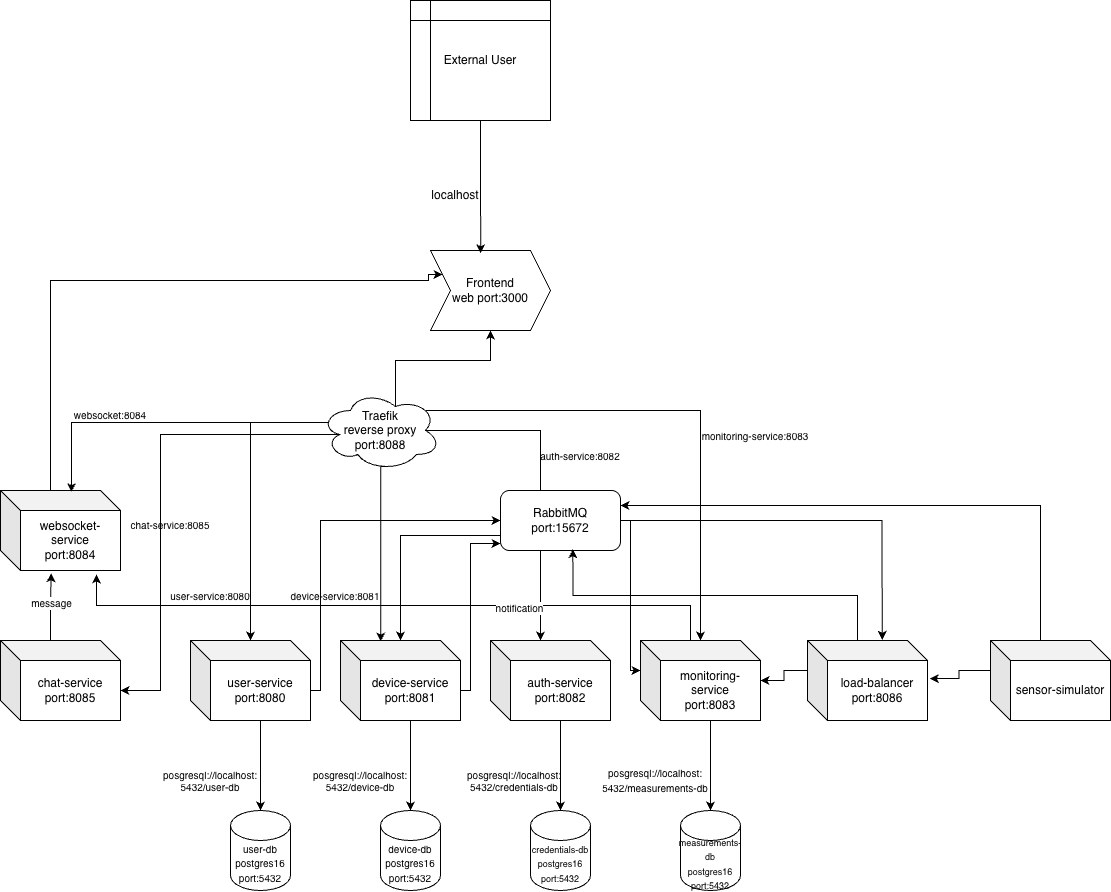

The diagram above was exported from draw.io. Its source (the exported page's mxGraphModel, read from the mxfile embedded in the PNG):
<mxGraphModel dx="1975" dy="1849" grid="1" gridSize="10" guides="1" tooltips="1" connect="1" arrows="1" fold="1" page="1" pageScale="1" pageWidth="827" pageHeight="1169" math="0" shadow="0">
  <root>
    <mxCell id="0" />
    <mxCell id="1" parent="0" />
    <mxCell id="KqqueSFHCWyQvhtZkZnb-35" edge="1" parent="1" source="KqqueSFHCWyQvhtZkZnb-28" style="edgeStyle=orthogonalEdgeStyle;rounded=0;orthogonalLoop=1;jettySize=auto;html=1;exitX=0.875;exitY=0.5;exitDx=0;exitDy=0;exitPerimeter=0;entryX=0;entryY=0;entryDx=50;entryDy=0;entryPerimeter=0;" target="KqqueSFHCWyQvhtZkZnb-3">
      <mxGeometry relative="1" as="geometry" />
    </mxCell>
    <mxCell id="KqqueSFHCWyQvhtZkZnb-10" edge="1" parent="1" source="KqqueSFHCWyQvhtZkZnb-1" style="edgeStyle=orthogonalEdgeStyle;rounded=0;orthogonalLoop=1;jettySize=auto;html=1;exitX=0;exitY=0;exitDx=70;exitDy=80;exitPerimeter=0;" target="KqqueSFHCWyQvhtZkZnb-6">
      <mxGeometry relative="1" as="geometry" />
    </mxCell>
    <mxCell id="KqqueSFHCWyQvhtZkZnb-23" edge="1" parent="1" source="KqqueSFHCWyQvhtZkZnb-1" style="edgeStyle=orthogonalEdgeStyle;rounded=0;orthogonalLoop=1;jettySize=auto;html=1;exitX=0;exitY=0;exitDx=120;exitDy=50;exitPerimeter=0;entryX=0;entryY=0.5;entryDx=0;entryDy=0;" target="KqqueSFHCWyQvhtZkZnb-22">
      <mxGeometry relative="1" as="geometry">
        <Array as="points">
          <mxPoint x="220" y="290" />
          <mxPoint x="220" y="120" />
        </Array>
      </mxGeometry>
    </mxCell>
    <mxCell id="KqqueSFHCWyQvhtZkZnb-1" parent="1" style="shape=cube;whiteSpace=wrap;html=1;boundedLbl=1;backgroundOutline=1;darkOpacity=0.05;darkOpacity2=0.1;" value="user-service&lt;div&gt;port:8080&lt;/div&gt;" vertex="1">
      <mxGeometry height="80" width="120" x="90" y="240" as="geometry" />
    </mxCell>
    <mxCell id="KqqueSFHCWyQvhtZkZnb-2" parent="1" style="shape=cube;whiteSpace=wrap;html=1;boundedLbl=1;backgroundOutline=1;darkOpacity=0.05;darkOpacity2=0.1;" value="device-service&lt;div&gt;port:8081&lt;/div&gt;" vertex="1">
      <mxGeometry height="80" width="120" x="240" y="240" as="geometry" />
    </mxCell>
    <mxCell id="KqqueSFHCWyQvhtZkZnb-3" parent="1" style="shape=cube;whiteSpace=wrap;html=1;boundedLbl=1;backgroundOutline=1;darkOpacity=0.05;darkOpacity2=0.1;" value="auth-service&lt;div&gt;port:8082&lt;/div&gt;" vertex="1">
      <mxGeometry height="80" width="120" x="390" y="240" as="geometry" />
    </mxCell>
    <mxCell id="KqqueSFHCWyQvhtZkZnb-14" edge="1" parent="1" source="KqqueSFHCWyQvhtZkZnb-4" style="edgeStyle=orthogonalEdgeStyle;rounded=0;orthogonalLoop=1;jettySize=auto;html=1;exitX=0;exitY=0;exitDx=70;exitDy=80;exitPerimeter=0;" target="KqqueSFHCWyQvhtZkZnb-9">
      <mxGeometry relative="1" as="geometry" />
    </mxCell>
    <mxCell id="KqqueSFHCWyQvhtZkZnb-4" parent="1" style="shape=cube;whiteSpace=wrap;html=1;boundedLbl=1;backgroundOutline=1;darkOpacity=0.05;darkOpacity2=0.1;" value="monitoring-service&lt;div&gt;port:8083&lt;/div&gt;" vertex="1">
      <mxGeometry height="80" width="120" x="540" y="240" as="geometry" />
    </mxCell>
    <mxCell id="KqqueSFHCWyQvhtZkZnb-26" edge="1" parent="1" source="KqqueSFHCWyQvhtZkZnb-5" style="edgeStyle=orthogonalEdgeStyle;rounded=0;orthogonalLoop=1;jettySize=auto;html=1;exitX=0;exitY=0;exitDx=50;exitDy=0;exitPerimeter=0;entryX=1;entryY=0.25;entryDx=0;entryDy=0;" target="KqqueSFHCWyQvhtZkZnb-22">
      <mxGeometry relative="1" as="geometry" />
    </mxCell>
    <mxCell id="KqqueSFHCWyQvhtZkZnb-5" parent="1" style="shape=cube;whiteSpace=wrap;html=1;boundedLbl=1;backgroundOutline=1;darkOpacity=0.05;darkOpacity2=0.1;" value="sensor-simulator" vertex="1">
      <mxGeometry height="80" width="120" x="890" y="240" as="geometry" />
    </mxCell>
    <mxCell id="KqqueSFHCWyQvhtZkZnb-6" parent="1" style="shape=cylinder3;whiteSpace=wrap;html=1;boundedLbl=1;backgroundOutline=1;size=15;" value="&lt;font style=&quot;font-size: 10px;&quot;&gt;user-db&lt;/font&gt;&lt;div&gt;&lt;font style=&quot;font-size: 10px;&quot;&gt;postgres16&lt;/font&gt;&lt;/div&gt;&lt;div&gt;&lt;font style=&quot;font-size: 10px;&quot;&gt;port:5432&lt;/font&gt;&lt;/div&gt;" vertex="1">
      <mxGeometry height="80" width="60" x="130" y="410" as="geometry" />
    </mxCell>
    <mxCell id="KqqueSFHCWyQvhtZkZnb-7" parent="1" style="shape=cylinder3;whiteSpace=wrap;html=1;boundedLbl=1;backgroundOutline=1;size=15;" value="&lt;font style=&quot;font-size: 10px;&quot;&gt;device-db&lt;/font&gt;&lt;div&gt;&lt;font style=&quot;font-size: 10px;&quot;&gt;postgres16&lt;/font&gt;&lt;/div&gt;&lt;div&gt;&lt;font style=&quot;font-size: 10px;&quot;&gt;port:5432&lt;/font&gt;&lt;/div&gt;" vertex="1">
      <mxGeometry height="80" width="60" x="280" y="410" as="geometry" />
    </mxCell>
    <mxCell id="KqqueSFHCWyQvhtZkZnb-8" parent="1" style="shape=cylinder3;whiteSpace=wrap;html=1;boundedLbl=1;backgroundOutline=1;size=15;" value="&lt;font style=&quot;font-size: 9px;&quot;&gt;credentials-db&lt;/font&gt;&lt;div&gt;&lt;font style=&quot;font-size: 9px;&quot;&gt;postgres16&lt;/font&gt;&lt;/div&gt;&lt;div&gt;&lt;font style=&quot;font-size: 9px;&quot;&gt;port:5432&lt;/font&gt;&lt;/div&gt;" vertex="1">
      <mxGeometry height="80" width="60" x="430" y="410" as="geometry" />
    </mxCell>
    <mxCell id="KqqueSFHCWyQvhtZkZnb-9" parent="1" style="shape=cylinder3;whiteSpace=wrap;html=1;boundedLbl=1;backgroundOutline=1;size=15;" value="&lt;font style=&quot;font-size: 9px;&quot;&gt;measurements-db&lt;/font&gt;&lt;div&gt;&lt;font style=&quot;font-size: 9px;&quot;&gt;postgres16&lt;/font&gt;&lt;/div&gt;&lt;div&gt;&lt;font style=&quot;font-size: 9px;&quot;&gt;port:5432&lt;/font&gt;&lt;/div&gt;" vertex="1">
      <mxGeometry height="80" width="60" x="580" y="410" as="geometry" />
    </mxCell>
    <mxCell id="KqqueSFHCWyQvhtZkZnb-11" edge="1" parent="1" source="KqqueSFHCWyQvhtZkZnb-2" style="edgeStyle=orthogonalEdgeStyle;rounded=0;orthogonalLoop=1;jettySize=auto;html=1;exitX=0;exitY=0;exitDx=70;exitDy=80;exitPerimeter=0;entryX=0.5;entryY=0;entryDx=0;entryDy=0;entryPerimeter=0;" target="KqqueSFHCWyQvhtZkZnb-7">
      <mxGeometry relative="1" as="geometry" />
    </mxCell>
    <mxCell id="KqqueSFHCWyQvhtZkZnb-12" edge="1" parent="1" source="KqqueSFHCWyQvhtZkZnb-3" style="edgeStyle=orthogonalEdgeStyle;rounded=0;orthogonalLoop=1;jettySize=auto;html=1;exitX=0;exitY=0;exitDx=70;exitDy=80;exitPerimeter=0;entryX=0.5;entryY=0;entryDx=0;entryDy=0;entryPerimeter=0;" target="KqqueSFHCWyQvhtZkZnb-8">
      <mxGeometry relative="1" as="geometry" />
    </mxCell>
    <mxCell id="KqqueSFHCWyQvhtZkZnb-16" parent="1" style="text;html=1;whiteSpace=wrap;strokeColor=none;fillColor=none;align=center;verticalAlign=middle;rounded=0;autosize=1;resizable=0;fontSize=10;" value="posgresql://localhost:&lt;div&gt;5432/&lt;span style=&quot;background-color: transparent; color: light-dark(rgb(0, 0, 0), rgb(255, 255, 255));&quot;&gt;user-db&lt;/span&gt;&lt;/div&gt;" vertex="1">
      <mxGeometry height="40" width="120" x="50" y="360" as="geometry" />
    </mxCell>
    <mxCell id="KqqueSFHCWyQvhtZkZnb-19" parent="1" style="text;html=1;whiteSpace=wrap;strokeColor=none;fillColor=none;align=center;verticalAlign=middle;rounded=0;autosize=1;resizable=0;" value="&lt;font style=&quot;font-size: 10px;&quot;&gt;posgresql://localhost:&lt;/font&gt;&lt;div&gt;&lt;font style=&quot;font-size: 10px;&quot;&gt;5432/measurements&lt;span style=&quot;background-color: transparent; color: light-dark(rgb(0, 0, 0), rgb(255, 255, 255));&quot;&gt;-db&lt;/span&gt;&lt;/font&gt;&lt;/div&gt;" vertex="1">
      <mxGeometry height="40" width="130" x="490" y="360" as="geometry" />
    </mxCell>
    <mxCell id="KqqueSFHCWyQvhtZkZnb-20" parent="1" style="text;html=1;whiteSpace=wrap;strokeColor=none;fillColor=none;align=center;verticalAlign=middle;rounded=0;autosize=1;resizable=0;fontSize=10;" value="posgresql://localhost:&lt;div&gt;5432/credentials&lt;span style=&quot;background-color: transparent; color: light-dark(rgb(0, 0, 0), rgb(255, 255, 255));&quot;&gt;-db&lt;/span&gt;&lt;/div&gt;" vertex="1">
      <mxGeometry height="40" width="120" x="354" y="360" as="geometry" />
    </mxCell>
    <mxCell id="KqqueSFHCWyQvhtZkZnb-21" parent="1" style="text;html=1;whiteSpace=wrap;strokeColor=none;fillColor=none;align=center;verticalAlign=middle;rounded=0;autosize=1;resizable=0;fontSize=10;" value="posgresql://localhost:&lt;div&gt;5432/device&lt;span style=&quot;background-color: transparent; color: light-dark(rgb(0, 0, 0), rgb(255, 255, 255));&quot;&gt;-db&lt;/span&gt;&lt;/div&gt;" vertex="1">
      <mxGeometry height="40" width="120" x="200" y="360" as="geometry" />
    </mxCell>
    <mxCell id="KqqueSFHCWyQvhtZkZnb-27" edge="1" parent="1" source="KqqueSFHCWyQvhtZkZnb-22" style="edgeStyle=orthogonalEdgeStyle;rounded=0;orthogonalLoop=1;jettySize=auto;html=1;exitX=0;exitY=0.75;exitDx=0;exitDy=0;" target="KqqueSFHCWyQvhtZkZnb-2">
      <mxGeometry relative="1" as="geometry" />
    </mxCell>
    <mxCell id="KqqueSFHCWyQvhtZkZnb-22" parent="1" style="rounded=1;whiteSpace=wrap;html=1;" value="RabbitMQ&lt;div&gt;port:15672&lt;/div&gt;" vertex="1">
      <mxGeometry height="60" width="120" x="400" y="90" as="geometry" />
    </mxCell>
    <mxCell id="KqqueSFHCWyQvhtZkZnb-24" edge="1" parent="1" source="KqqueSFHCWyQvhtZkZnb-2" style="edgeStyle=orthogonalEdgeStyle;rounded=0;orthogonalLoop=1;jettySize=auto;html=1;exitX=0;exitY=0;exitDx=120;exitDy=50;exitPerimeter=0;">
      <mxGeometry relative="1" as="geometry">
        <Array as="points">
          <mxPoint x="370" y="290" />
          <mxPoint x="370" y="143" />
        </Array>
        <mxPoint x="400" y="143" as="targetPoint" />
      </mxGeometry>
    </mxCell>
    <mxCell id="KqqueSFHCWyQvhtZkZnb-25" edge="1" parent="1" source="KqqueSFHCWyQvhtZkZnb-22" style="edgeStyle=orthogonalEdgeStyle;rounded=0;orthogonalLoop=1;jettySize=auto;html=1;exitX=1;exitY=0.5;exitDx=0;exitDy=0;entryX=0;entryY=0;entryDx=0;entryDy=30;entryPerimeter=0;" target="KqqueSFHCWyQvhtZkZnb-4">
      <mxGeometry relative="1" as="geometry">
        <Array as="points">
          <mxPoint x="530" y="120" />
          <mxPoint x="530" y="270" />
        </Array>
      </mxGeometry>
    </mxCell>
    <mxCell id="KqqueSFHCWyQvhtZkZnb-29" edge="1" parent="1" source="KqqueSFHCWyQvhtZkZnb-28" style="edgeStyle=orthogonalEdgeStyle;rounded=0;orthogonalLoop=1;jettySize=auto;html=1;exitX=0.07;exitY=0.4;exitDx=0;exitDy=0;exitPerimeter=0;" target="KqqueSFHCWyQvhtZkZnb-1">
      <mxGeometry relative="1" as="geometry" />
    </mxCell>
    <mxCell id="KqqueSFHCWyQvhtZkZnb-38" edge="1" parent="1" source="KqqueSFHCWyQvhtZkZnb-28" style="edgeStyle=orthogonalEdgeStyle;rounded=0;orthogonalLoop=1;jettySize=auto;html=1;exitX=0.88;exitY=0.25;exitDx=0;exitDy=0;exitPerimeter=0;" target="KqqueSFHCWyQvhtZkZnb-4">
      <mxGeometry relative="1" as="geometry" />
    </mxCell>
    <mxCell id="KqqueSFHCWyQvhtZkZnb-41" edge="1" parent="1" source="KqqueSFHCWyQvhtZkZnb-28" style="edgeStyle=orthogonalEdgeStyle;rounded=0;orthogonalLoop=1;jettySize=auto;html=1;exitX=0.625;exitY=0.2;exitDx=0;exitDy=0;exitPerimeter=0;entryX=0.5;entryY=1;entryDx=0;entryDy=0;" target="KqqueSFHCWyQvhtZkZnb-40">
      <mxGeometry relative="1" as="geometry" />
    </mxCell>
    <mxCell id="KqqueSFHCWyQvhtZkZnb-28" parent="1" style="ellipse;shape=cloud;whiteSpace=wrap;html=1;" value="Traefik&lt;div&gt;reverse proxy&lt;/div&gt;&lt;div&gt;port:8088&lt;/div&gt;" vertex="1">
      <mxGeometry height="80" width="120" x="220" y="-10" as="geometry" />
    </mxCell>
    <mxCell id="KqqueSFHCWyQvhtZkZnb-30" parent="1" style="text;html=1;whiteSpace=wrap;strokeColor=none;fillColor=none;align=center;verticalAlign=middle;rounded=0;autosize=1;resizable=0;fontSize=10;" value="user-service:8080" vertex="1">
      <mxGeometry height="30" width="100" x="60" y="180" as="geometry" />
    </mxCell>
    <mxCell id="KqqueSFHCWyQvhtZkZnb-31" parent="1" style="text;html=1;whiteSpace=wrap;strokeColor=none;fillColor=none;align=center;verticalAlign=middle;rounded=0;autosize=1;resizable=0;fontSize=10;" value="device-service:8081" vertex="1">
      <mxGeometry height="30" width="110" x="180" y="180" as="geometry" />
    </mxCell>
    <mxCell id="KqqueSFHCWyQvhtZkZnb-33" edge="1" parent="1" source="KqqueSFHCWyQvhtZkZnb-28" style="edgeStyle=orthogonalEdgeStyle;rounded=0;orthogonalLoop=1;jettySize=auto;html=1;exitX=0.55;exitY=0.95;exitDx=0;exitDy=0;exitPerimeter=0;entryX=0.335;entryY=0.013;entryDx=0;entryDy=0;entryPerimeter=0;" target="KqqueSFHCWyQvhtZkZnb-2">
      <mxGeometry relative="1" as="geometry">
        <Array as="points">
          <mxPoint x="280" y="66" />
        </Array>
      </mxGeometry>
    </mxCell>
    <mxCell id="KqqueSFHCWyQvhtZkZnb-37" parent="1" style="text;html=1;whiteSpace=wrap;strokeColor=none;fillColor=none;align=center;verticalAlign=middle;rounded=0;autosize=1;resizable=0;fontSize=10;" value="auth-service:8082" vertex="1">
      <mxGeometry height="30" width="100" x="430" y="40" as="geometry" />
    </mxCell>
    <mxCell id="KqqueSFHCWyQvhtZkZnb-39" parent="1" style="text;html=1;whiteSpace=wrap;strokeColor=none;fillColor=none;align=center;verticalAlign=middle;rounded=0;autosize=1;resizable=0;fontSize=10;" value="monitoring-service:8083" vertex="1">
      <mxGeometry height="30" width="130" x="590" y="20" as="geometry" />
    </mxCell>
    <mxCell id="KqqueSFHCWyQvhtZkZnb-40" parent="1" style="shape=step;perimeter=stepPerimeter;whiteSpace=wrap;html=1;fixedSize=1;" value="Frontend&lt;div&gt;web port:3000&lt;/div&gt;" vertex="1">
      <mxGeometry height="80" width="120" x="330" y="-150" as="geometry" />
    </mxCell>
    <mxCell id="KqqueSFHCWyQvhtZkZnb-42" parent="1" style="shape=internalStorage;whiteSpace=wrap;html=1;backgroundOutline=1;" value="External User" vertex="1">
      <mxGeometry height="120" width="140" x="310" y="-400" as="geometry" />
    </mxCell>
    <mxCell id="KqqueSFHCWyQvhtZkZnb-43" edge="1" parent="1" source="KqqueSFHCWyQvhtZkZnb-42" style="edgeStyle=orthogonalEdgeStyle;rounded=0;orthogonalLoop=1;jettySize=auto;html=1;exitX=0.5;exitY=1;exitDx=0;exitDy=0;entryX=0.419;entryY=0.035;entryDx=0;entryDy=0;entryPerimeter=0;" target="KqqueSFHCWyQvhtZkZnb-40">
      <mxGeometry relative="1" as="geometry" />
    </mxCell>
    <mxCell id="KqqueSFHCWyQvhtZkZnb-44" parent="1" style="text;html=1;whiteSpace=wrap;strokeColor=none;fillColor=none;align=center;verticalAlign=middle;rounded=0;autosize=1;resizable=0;" value="localhost" vertex="1">
      <mxGeometry height="30" width="70" x="320" y="-220" as="geometry" />
    </mxCell>
    <mxCell id="eAVuMgtqoEHZzJwxB4kT-3" edge="1" parent="1" source="eAVuMgtqoEHZzJwxB4kT-1" style="edgeStyle=orthogonalEdgeStyle;rounded=0;orthogonalLoop=1;jettySize=auto;html=1;exitX=0;exitY=0;exitDx=0;exitDy=30;exitPerimeter=0;" target="KqqueSFHCWyQvhtZkZnb-4">
      <mxGeometry relative="1" as="geometry" />
    </mxCell>
    <mxCell id="eAVuMgtqoEHZzJwxB4kT-1" parent="1" style="shape=cube;whiteSpace=wrap;html=1;boundedLbl=1;backgroundOutline=1;darkOpacity=0.05;darkOpacity2=0.1;" value="load-balancer&lt;div&gt;port:8086&lt;/div&gt;" vertex="1">
      <mxGeometry height="80" width="120" x="707" y="240" as="geometry" />
    </mxCell>
    <mxCell id="eAVuMgtqoEHZzJwxB4kT-2" edge="1" parent="1" source="KqqueSFHCWyQvhtZkZnb-5" style="edgeStyle=orthogonalEdgeStyle;rounded=0;orthogonalLoop=1;jettySize=auto;html=1;exitX=0;exitY=0;exitDx=0;exitDy=30;exitPerimeter=0;entryX=1.019;entryY=0.475;entryDx=0;entryDy=0;entryPerimeter=0;" target="eAVuMgtqoEHZzJwxB4kT-1">
      <mxGeometry relative="1" as="geometry" />
    </mxCell>
    <mxCell id="eAVuMgtqoEHZzJwxB4kT-4" edge="1" parent="1" source="eAVuMgtqoEHZzJwxB4kT-1" style="edgeStyle=orthogonalEdgeStyle;rounded=0;orthogonalLoop=1;jettySize=auto;html=1;exitX=0;exitY=0;exitDx=50;exitDy=0;exitPerimeter=0;entryX=0.603;entryY=0.978;entryDx=0;entryDy=0;entryPerimeter=0;" target="KqqueSFHCWyQvhtZkZnb-22">
      <mxGeometry relative="1" as="geometry" />
    </mxCell>
    <mxCell id="eAVuMgtqoEHZzJwxB4kT-5" edge="1" parent="1" source="KqqueSFHCWyQvhtZkZnb-22" style="edgeStyle=orthogonalEdgeStyle;rounded=0;orthogonalLoop=1;jettySize=auto;html=1;exitX=1;exitY=0.5;exitDx=0;exitDy=0;entryX=0.622;entryY=-0.008;entryDx=0;entryDy=0;entryPerimeter=0;" target="eAVuMgtqoEHZzJwxB4kT-1">
      <mxGeometry relative="1" as="geometry" />
    </mxCell>
    <mxCell id="eAVuMgtqoEHZzJwxB4kT-6" parent="1" style="shape=cube;whiteSpace=wrap;html=1;boundedLbl=1;backgroundOutline=1;darkOpacity=0.05;darkOpacity2=0.1;" value="chat-service&lt;div&gt;port:8085&lt;/div&gt;" vertex="1">
      <mxGeometry height="80" width="120" x="-100" y="240" as="geometry" />
    </mxCell>
    <mxCell id="eAVuMgtqoEHZzJwxB4kT-7" parent="1" style="shape=cube;whiteSpace=wrap;html=1;boundedLbl=1;backgroundOutline=1;darkOpacity=0.05;darkOpacity2=0.1;" value="websocket-service&lt;div&gt;port:8084&lt;/div&gt;" vertex="1">
      <mxGeometry height="80" width="120" x="-100" y="90" as="geometry" />
    </mxCell>
    <mxCell id="eAVuMgtqoEHZzJwxB4kT-9" edge="1" parent="1" source="eAVuMgtqoEHZzJwxB4kT-6" style="edgeStyle=orthogonalEdgeStyle;rounded=0;orthogonalLoop=1;jettySize=auto;html=1;exitX=0;exitY=0;exitDx=50;exitDy=0;exitPerimeter=0;entryX=0.422;entryY=1.033;entryDx=0;entryDy=0;entryPerimeter=0;" target="eAVuMgtqoEHZzJwxB4kT-7">
      <mxGeometry relative="1" as="geometry" />
    </mxCell>
    <mxCell id="eAVuMgtqoEHZzJwxB4kT-13" connectable="0" parent="eAVuMgtqoEHZzJwxB4kT-9" style="edgeLabel;html=1;align=center;verticalAlign=middle;resizable=0;points=[];" value="&lt;font style=&quot;font-size: 10px;&quot;&gt;message&lt;/font&gt;" vertex="1">
      <mxGeometry relative="1" x="0.0302" y="2" as="geometry">
        <mxPoint y="-1" as="offset" />
      </mxGeometry>
    </mxCell>
    <mxCell id="eAVuMgtqoEHZzJwxB4kT-10" edge="1" parent="1" source="KqqueSFHCWyQvhtZkZnb-4" style="edgeStyle=orthogonalEdgeStyle;rounded=0;orthogonalLoop=1;jettySize=auto;html=1;exitX=0;exitY=0;exitDx=50;exitDy=0;exitPerimeter=0;entryX=0.8;entryY=1.05;entryDx=0;entryDy=0;entryPerimeter=0;" target="eAVuMgtqoEHZzJwxB4kT-7">
      <mxGeometry relative="1" as="geometry" />
    </mxCell>
    <mxCell id="eAVuMgtqoEHZzJwxB4kT-12" connectable="0" parent="eAVuMgtqoEHZzJwxB4kT-10" style="edgeLabel;html=1;align=center;verticalAlign=middle;resizable=0;points=[];" value="&lt;font style=&quot;font-size: 10px;&quot;&gt;notification&lt;/font&gt;" vertex="1">
      <mxGeometry relative="1" x="-0.3724" y="2" as="geometry">
        <mxPoint as="offset" />
      </mxGeometry>
    </mxCell>
    <mxCell id="eAVuMgtqoEHZzJwxB4kT-11" edge="1" parent="1" source="eAVuMgtqoEHZzJwxB4kT-7" style="edgeStyle=orthogonalEdgeStyle;rounded=0;orthogonalLoop=1;jettySize=auto;html=1;exitX=0;exitY=0;exitDx=50;exitDy=0;exitPerimeter=0;entryX=0;entryY=0.25;entryDx=0;entryDy=0;" target="KqqueSFHCWyQvhtZkZnb-40">
      <mxGeometry relative="1" as="geometry">
        <Array as="points">
          <mxPoint x="-50" y="-120" />
          <mxPoint x="328" y="-120" />
          <mxPoint x="328" y="-126" />
        </Array>
        <mxPoint x="328" y="-120" as="targetPoint" />
      </mxGeometry>
    </mxCell>
    <mxCell id="eAVuMgtqoEHZzJwxB4kT-14" edge="1" parent="1" source="KqqueSFHCWyQvhtZkZnb-28" style="edgeStyle=orthogonalEdgeStyle;rounded=0;orthogonalLoop=1;jettySize=auto;html=1;exitX=0.16;exitY=0.55;exitDx=0;exitDy=0;exitPerimeter=0;entryX=0;entryY=0;entryDx=120;entryDy=50;entryPerimeter=0;" target="eAVuMgtqoEHZzJwxB4kT-6">
      <mxGeometry relative="1" as="geometry">
        <Array as="points">
          <mxPoint x="60" y="34" />
          <mxPoint x="60" y="290" />
        </Array>
      </mxGeometry>
    </mxCell>
    <mxCell id="eAVuMgtqoEHZzJwxB4kT-15" parent="1" style="text;html=1;whiteSpace=wrap;strokeColor=none;fillColor=none;align=center;verticalAlign=middle;rounded=0;autosize=1;resizable=0;" value="&lt;font style=&quot;font-size: 10px;&quot;&gt;chat-service:8085&lt;/font&gt;" vertex="1">
      <mxGeometry height="30" width="100" x="20" y="110" as="geometry" />
    </mxCell>
    <mxCell id="eAVuMgtqoEHZzJwxB4kT-16" edge="1" parent="1" source="KqqueSFHCWyQvhtZkZnb-28" style="edgeStyle=orthogonalEdgeStyle;rounded=0;orthogonalLoop=1;jettySize=auto;html=1;exitX=0.07;exitY=0.4;exitDx=0;exitDy=0;exitPerimeter=0;entryX=0.591;entryY=0.02;entryDx=0;entryDy=0;entryPerimeter=0;" target="eAVuMgtqoEHZzJwxB4kT-7">
      <mxGeometry relative="1" as="geometry" />
    </mxCell>
    <mxCell id="eAVuMgtqoEHZzJwxB4kT-17" parent="1" style="text;html=1;whiteSpace=wrap;strokeColor=none;fillColor=none;align=center;verticalAlign=middle;rounded=0;autosize=1;resizable=0;" value="&lt;font style=&quot;font-size: 10px;&quot;&gt;websocket:8084&lt;/font&gt;" vertex="1">
      <mxGeometry height="30" width="100" x="-40" as="geometry" />
    </mxCell>
  </root>
</mxGraphModel>